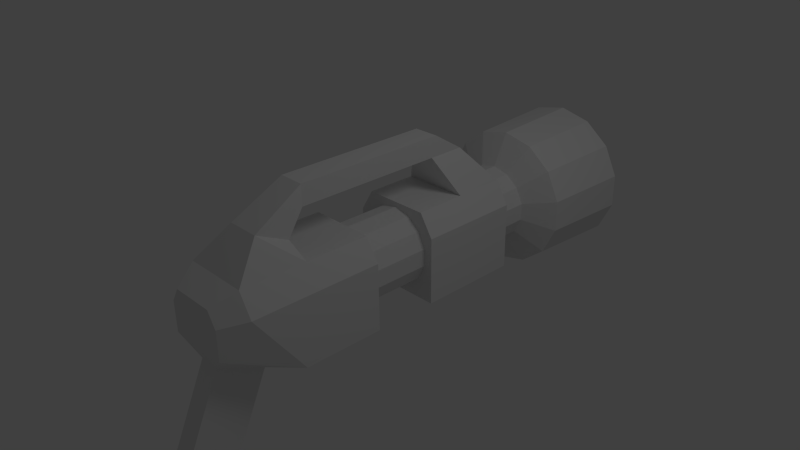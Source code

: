 # Source: gravitygun.blend  (saved by Blender 2.63.0; exported with 4.5.12 LTS)
import bpy
from mathutils import Matrix  # noqa: F401  (used for matrix-valued properties, if any)

bpy.ops.wm.read_factory_settings(use_empty=True)
scene = bpy.context.scene
scene.name = 'Scene'

# ---- collections
col_collection_1 = bpy.data.collections.new('Collection 1'); scene.collection.children.link(col_collection_1)

# ---- materials (node trees are filled in below, after node groups)
mat_material = bpy.data.materials.new('Material')
mat_material.alpha_threshold = 0.0
mat_material.use_transparent_shadow = False
mat_material.roughness = 0.5
mat_material.specular_intensity = 0.0
mat_material.line_color = (0.0, 0.0, 0.0, 1.0)

# ---- material node trees

# ---- world
world_world = bpy.data.worlds.new('World'); scene.world = world_world
world_world.color = (0.05088, 0.05088, 0.05088)
world_world.use_sun_shadow = False
world_world.sun_shadow_jitter_overblur = 0.0
world_world.cycles.sampling_method = 'MANUAL'
world_world.cycles.sample_map_resolution = 256

# ---- cameras
cam_camera = bpy.data.cameras.new('Camera')
cam_camera.clip_end = 100.0
cam_camera.lens = 35.0
cam_camera.sensor_width = 32.0
cam_camera.sensor_height = 18.0
cam_camera.ortho_scale = 7.314
cam_camera.dof.focus_distance = 0.0
cam_camera.dof.aperture_fstop = 128.0

# ---- lights
light_lamp = bpy.data.lights.new('Lamp', 'POINT')
light_lamp.transmission_factor = 0.0
light_lamp.cutoff_distance = 30.0
light_lamp.energy = 100.0
light_lamp.shadow_buffer_clip_start = 1.001
light_lamp.shadow_soft_size = 1.0
light_lamp.shadow_maximum_resolution = 0.006
light_lamp.use_absolute_resolution = True
light_lamp.cycles.use_multiple_importance_sampling = False

# ---- meshes
me_cube_001 = bpy.data.meshes.new('Cube.001')
me_cube_001.from_pydata([(-0.6497, 0.3964, -0.6289), (-0.6497, 1.841, -0.6289), (0.6497, 1.841, -0.6289), (0.6497, 0.3964, -0.6289), (-0.6497, 0.3964, 0.3054), (-0.46, 0.3964, 0.6108), (-0.6497, 1.841, 0.3054), (-0.46, 1.841, 0.6108), (0.46, 1.841, 0.6108), (0.6497, 1.841, 0.3054), (0.6497, 0.3964, 0.3054), (0.46, 0.3964, 0.6108), (-0.6497, -0.4996, -0.6289), (0.6497, -0.4996, -0.6289), (-0.6497, -0.4996, 0.3054), (-0.46, -0.4996, 0.6108), (0.6497, -0.4996, 0.3054), (0.46, -0.4996, 0.6108), (-0.1792, 0.9483, 1.416), (-0.1792, 0.7139, 1.416), (-0.1792, 0.8709, 1.132), (-0.1792, 1.391, 1.132), (0.1792, 0.8709, 1.132), (0.1792, 1.391, 1.132), (0.1792, 0.7139, 1.416), (0.1792, 0.9483, 1.416), (-0.1792, -1.205, 1.416), (-0.1792, -1.205, 1.132), (0.1792, -1.205, 1.132), (0.1792, -1.205, 1.416), (-0.6497, -1.623, -0.6289), (0.6497, -1.623, -0.6289), (-0.6497, -2.306, 0.3054), (-0.46, -2.306, 0.6108), (0.6497, -2.306, 0.3054), (0.46, -2.306, 0.6108), (-0.4292, -2.623, -0.1817), (0.4292, -2.623, -0.1817), (-0.4292, -2.623, 0.2342), (-0.3039, -2.623, 0.436), (0.4292, -2.623, 0.2342), (0.3039, -2.623, 0.436), (-0.2273, -1.9, 1.032), (-0.2273, -1.453, 0.8174), (0.2273, -1.453, 0.8174), (0.2273, -1.9, 1.032), (-0.46, -1.403, 0.6108), (0.46, -1.403, 0.6108), (0.46, 1.119, 0.6108), (-0.46, 1.119, 0.6108), (-0.1761, -1.899, -0.7279), (0.1761, -1.899, -0.7279), (-0.1455, -2.513, -0.4536), (0.1455, -2.513, -0.4536), (-0.1761, -2.499, -2.068), (0.1761, -2.499, -2.068), (-0.1455, -3.112, -1.794), (0.1455, -3.112, -1.794), (-0.2381, -2.417, -2.176), (0.2381, -2.417, -2.176), (-0.1966, -3.246, -1.806), (0.1966, -3.246, -1.806), (-0.2381, -2.491, -2.341), (0.2381, -2.491, -2.341), (-0.1966, -3.32, -1.97), (0.1966, -3.32, -1.97)], [], [(0, 4, 6, 1), (8, 9, 6, 7), (6, 9, 2, 1), (49, 6, 4, 5), (9, 48, 11, 10), (32, 14, 12, 30), (15, 16, 13, 14), (12, 14, 13), (4, 0, 5), (28, 22, 24, 29), (24, 25, 18, 19), (25, 24, 22), (5, 11, 48, 49), (29, 24, 19, 26), (19, 18, 20), (45, 44, 29), (22, 28, 27, 20), (20, 27, 26, 19), (32, 33, 46, 14), (32, 30, 36), (15, 14, 46), (30, 12, 13, 31), (35, 47, 46, 33), (16, 34, 31, 13), (39, 38, 40, 41), (40, 38, 36, 37), (35, 41, 40, 34), (37, 53, 51, 31), (41, 35, 33, 39), (42, 45, 44, 43), (31, 34, 37), (45, 29, 26, 42), (43, 42, 26), (28, 44, 43, 27), (47, 17, 15, 46), (33, 35, 45, 42), (48, 49, 7, 8), (33, 42, 46), (46, 43, 44), (47, 44, 45), (21, 23, 22, 20), (20, 49, 48, 22), (49, 20, 21, 7), (23, 8, 7, 21), (23, 22, 48, 8), (55, 51, 53, 57), (30, 50, 52, 36), (30, 31, 51), (52, 53, 37), (54, 50, 51, 55), (55, 57, 61), (50, 54, 56, 52), (52, 56, 57, 53), (63, 59, 61, 65), (56, 60, 61, 57), (58, 54, 55, 59), (64, 62, 63, 65), (58, 60, 54), (60, 64, 65, 61), (62, 58, 59, 63), (58, 62, 64, 60), (2, 9, 10, 3), (49, 7, 6), (9, 8, 48), (3, 10, 5, 0), (15, 17, 16), (25, 23, 21, 18), (10, 11, 5), (23, 25, 22), (18, 21, 20), (44, 28, 29), (38, 32, 36), (34, 16, 47, 35), (16, 17, 47), (32, 38, 39, 33), (34, 40, 37), (27, 43, 26), (42, 43, 46), (47, 46, 44), (35, 47, 45), (50, 30, 51), (36, 52, 37), (59, 55, 61), (60, 56, 54), (3, 0, 1, 2)])
me_cube_001.materials.append(mat_material)
me_cube_001.use_remesh_preserve_volume = False
me_cube_001.use_remesh_preserve_attributes = False
me_cube_001.use_mirror_vertex_groups = False
me_cube_001.update()
me_cylinder_003 = bpy.data.meshes.new('Cylinder.003')
me_cylinder_003.from_pydata([(-2.001e-08, -1.611e-06, -3.254), (-1.537e-08, 1.042, -3.845), (-1.107e-08, 0.9898, -2.542), (0.4521, 0.9387, -3.845), (0.4295, 0.8918, -2.542), (0.8146, 0.6496, -3.845), (0.7739, 0.6171, -2.542), (1.016, 0.2318, -3.845), (0.965, 0.2203, -2.542), (1.016, -0.2318, -3.845), (0.965, -0.2203, -2.542), (0.8146, -0.6496, -3.845), (0.7739, -0.6171, -2.542), (0.4521, -0.9387, -3.845), (0.4295, -0.8918, -2.542), (1.42e-07, -1.042, -3.845), (1.384e-07, -0.9898, -2.542), (-0.4521, -0.9387, -3.845), (-0.4295, -0.8918, -2.542), (-0.8146, -0.6496, -3.845), (-0.7739, -0.6171, -2.542), (-1.016, -0.2318, -3.845), (-0.965, -0.2203, -2.542), (-1.016, 0.2318, -3.845), (-0.965, 0.2203, -2.542), (-0.8146, 0.6496, -3.845), (-0.7739, 0.6171, -2.542), (-0.4521, 0.9387, -3.845), (-0.4295, 0.8918, -2.542), (3.841e-08, 0.5397, -2.313), (0.2342, 0.4862, -2.313), (0.4219, 0.3365, -2.313), (0.5261, 0.1201, -2.313), (0.5261, -0.1201, -2.313), (0.4219, -0.3365, -2.313), (0.2342, -0.4862, -2.313), (1.199e-07, -0.5397, -2.313), (-0.2342, -0.4862, -2.313), (-0.4219, -0.3365, -2.313), (-0.5261, -0.1201, -2.313), (-0.5261, 0.1201, -2.313), (-0.4219, 0.3365, -2.313), (-0.2342, 0.4862, -2.313), (3.841e-08, 0.5397, 0.5259), (0.2342, 0.4862, 0.5259), (0.4219, 0.3365, 0.5259), (0.5261, 0.1201, 0.5259), (0.5261, -0.1201, 0.5259), (0.4219, -0.3365, 0.5259), (0.2342, -0.4862, 0.5259), (1.199e-07, -0.5397, 0.5259), (-0.2342, -0.4862, 0.5259), (-0.4219, -0.3365, 0.5259), (-0.5261, -0.1201, 0.5259), (-0.5261, 0.1201, 0.5259), (-0.4219, 0.3365, 0.5259), (-0.2342, 0.4862, 0.5259), (-5.836e-09, 0.8008, -3.844), (0.3474, 0.7215, -3.844), (0.6261, 0.4993, -3.844), (0.7807, 0.1782, -3.844), (0.7807, -0.1782, -3.844), (0.6261, -0.4993, -3.844), (0.3474, -0.7215, -3.844), (1.151e-07, -0.8008, -3.844), (-0.3474, -0.7215, -3.844), (-0.6261, -0.4993, -3.844), (-0.7807, -0.1782, -3.844), (-0.7807, 0.1782, -3.844), (-0.6261, 0.4993, -3.844), (-0.3474, 0.7215, -3.844), (-2.663e-09, 0.8008, -3.303), (0.3474, 0.7215, -3.303), (0.6261, 0.4993, -3.303), (0.7807, 0.1782, -3.303), (0.7807, -0.1782, -3.303), (0.6261, -0.4993, -3.303), (0.3474, -0.7215, -3.303), (1.183e-07, -0.8008, -3.303), (-0.3474, -0.7215, -3.303), (-0.6261, -0.4993, -3.303), (-0.7807, -0.1782, -3.303), (-0.7807, 0.1782, -3.303), (-0.6261, 0.4993, -3.303), (-0.3474, 0.7215, -3.303)], [], [(39, 22, 20, 38), (2, 4, 3, 1), (59, 5, 7, 60), (40, 24, 22, 39), (4, 6, 5, 3), (60, 7, 9, 61), (41, 26, 24, 40), (6, 8, 7, 5), (11, 62, 61, 9), (42, 28, 26, 41), (8, 10, 9, 7), (62, 11, 13, 63), (4, 30, 31, 6), (10, 12, 11, 9), (63, 13, 15, 64), (29, 2, 28, 42), (12, 14, 13, 11), (17, 65, 64, 15), (32, 8, 6, 31), (15, 13, 14, 16), (57, 1, 3, 58), (8, 32, 33, 10), (17, 15, 16, 18), (19, 66, 65, 17), (10, 33, 34, 12), (19, 17, 18, 20), (21, 67, 66, 19), (12, 34, 35, 14), (21, 19, 20, 22), (67, 21, 23, 68), (14, 35, 36, 16), (23, 21, 22, 24), (68, 23, 25, 69), (16, 36, 37, 18), (25, 23, 24, 26), (69, 25, 27, 70), (30, 4, 2, 29), (27, 25, 26, 28), (1, 57, 70, 27), (38, 20, 18, 37), (1, 27, 28, 2), (52, 38, 37, 51), (34, 48, 49, 35), (29, 43, 44, 30), (54, 40, 39, 53), (31, 45, 46, 32), (43, 29, 42, 56), (51, 37, 36, 50), (56, 42, 41, 55), (33, 47, 48, 34), (53, 39, 38, 52), (30, 44, 45, 31), (35, 49, 50, 36), (55, 41, 40, 54), (32, 46, 47, 33), (77, 63, 64, 78), (82, 68, 69, 83), (74, 60, 61, 75), (79, 65, 66, 80), (71, 57, 58, 72), (84, 70, 57, 71), (76, 62, 63, 77), (81, 67, 68, 82), (73, 59, 60, 74), (78, 64, 65, 79), (83, 69, 70, 84), (75, 61, 62, 76), (80, 66, 67, 81), (72, 58, 59, 73), (75, 76, 0, 74), (0, 73, 74), (77, 78, 0, 76), (80, 81, 0, 79), (0, 78, 79), (82, 83, 0, 81), (84, 71, 0, 83), (5, 59, 58, 3), (72, 73, 0, 71)])
me_cylinder_003.materials.append(mat_material)
me_cylinder_003.use_remesh_preserve_volume = False
me_cylinder_003.use_remesh_preserve_attributes = False
me_cylinder_003.use_mirror_vertex_groups = False
me_cylinder_003.update()

# ---- objects
ob_cube = bpy.data.objects.new('Cube', me_cube_001)
ob_cylinder = bpy.data.objects.new('Cylinder', me_cylinder_003)
ob_lamp = bpy.data.objects.new('Lamp', light_lamp)
ob_camera = bpy.data.objects.new('Camera', cam_camera)

# ---- transforms, parenting, visibility, modifiers, constraints
ob_cube.location = (0.0, 0.0, 0.0)
ob_cube.lineart.crease_threshold = 0.0
ob_cylinder.location = (0.0, 0.0, 0.0)
ob_cylinder.rotation_euler = (1.571, -0.0, 0.0)
ob_cylinder.lineart.crease_threshold = 0.0
ob_lamp.location = (4.076, 1.005, 5.904)
ob_lamp.rotation_euler = (0.6503, 0.05522, 1.866)
ob_lamp.lock_rotations_4d = False
ob_lamp.empty_display_type = 'ARROWS'
ob_lamp.color = (0.0, 0.0, 0.0, 0.0)
ob_lamp.lineart.crease_threshold = 0.0
ob_camera.location = (7.481, -6.508, 5.344)
ob_camera.rotation_euler = (1.109, 0.01082, 0.8149)
ob_camera.lock_rotations_4d = False
ob_camera.empty_display_type = 'ARROWS'
ob_camera.color = (0.0, 0.0, 0.0, 0.0)
ob_camera.display_type = 'WIRE'
ob_camera.lineart.crease_threshold = 0.0

# ---- collection membership
col_collection_1.objects.link(ob_cube)
col_collection_1.objects.link(ob_cylinder)
col_collection_1.objects.link(ob_lamp)
col_collection_1.objects.link(ob_camera)

# ---- scene / render settings (as saved in the file)
scene.camera = ob_camera
scene.frame_start = 1; scene.frame_end = 250; scene.frame_set(1)
scene.render.engine = 'BLENDER_EEVEE_NEXT'
scene.render.image_settings.color_mode = 'RGB'
scene.render.image_settings.compression = 90
scene.render.resolution_percentage = 50
scene.render.dither_intensity = 0.0
scene.render.bake_margin = 2
scene.render.bake_bias = 0.0
scene.cycles.use_denoising = False
scene.cycles.samples = 10
scene.cycles.sampling_pattern = 'TABULATED_SOBOL'
scene.cycles.light_sampling_threshold = 0.0
scene.cycles.use_adaptive_sampling = False
scene.cycles.use_light_tree = False
scene.cycles.blur_glossy = 0.0
scene.cycles.volume_bounces = 1
scene.cycles.pixel_filter_type = 'GAUSSIAN'
scene.cycles.sample_clamp_indirect = 0.0
scene.view_settings.view_transform = 'Standard'
bpy.context.view_layer.update()
